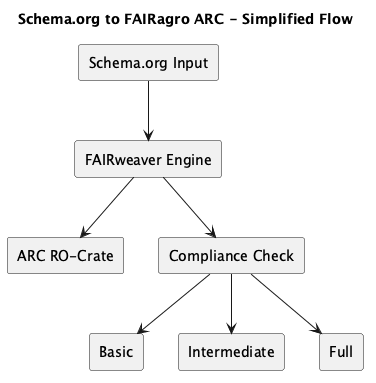

The diagram above was rendered by PlantUML. Its source (embedded in the PNG):
@startuml
title Schema.org to FAIRagro ARC - Simplified Flow

rectangle "Schema.org Input" as input
rectangle "FAIRweaver Engine" as engine
rectangle "ARC RO-Crate" as output
rectangle "Compliance Check" as compliance
rectangle "Basic" as basic
rectangle "Intermediate" as inter
rectangle "Full" as full

input --> engine
engine --> compliance
engine --> output
compliance --> basic
compliance --> inter
compliance --> full

@enduml